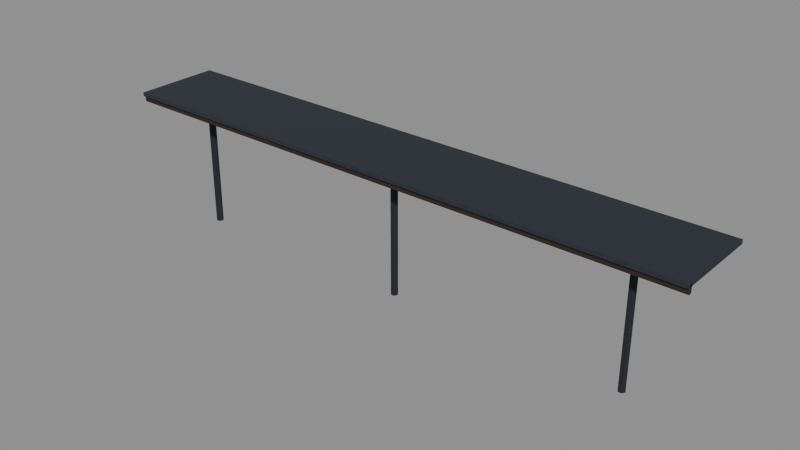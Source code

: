 # Source: marquesina.blend  (saved by Blender 5.3.31; exported with 4.5.12 LTS)
import bpy
from mathutils import Matrix  # noqa: F401  (used for matrix-valued properties, if any)

bpy.ops.wm.read_factory_settings(use_empty=True)
scene = bpy.context.scene
scene.name = 'Scene'

# ---- collections
col_exportar = bpy.data.collections.new('Exportar'); scene.collection.children.link(col_exportar)
col_referencia = bpy.data.collections.new('Referencia'); scene.collection.children.link(col_referencia)
col_referencia.hide_render = True

# ---- materials (node trees are filled in below, after node groups)
mat_vs_opaco = bpy.data.materials.new('vs_opaco')

# ---- material node trees
mat_vs_opaco.use_nodes = True; mat_vs_opaco.node_tree.nodes.clear()
_N = mat_vs_opaco.node_tree.nodes; _L = mat_vs_opaco.node_tree.links
n0 = _N.new('ShaderNodeBsdfPrincipled'); n0.name = 'Principled BSDF'; n0.location = (-200, 100)
n0.inputs[2].default_value = 0.82
n0.inputs[10].default_value = 0.005
n1 = _N.new('ShaderNodeOutputMaterial'); n1.name = 'Material Output'; n1.location = (200, 100)
n2 = _N.new('ShaderNodeVertexColor'); n2.name = 'Color Attribute'; n2.location = (-500, 100)
n2.layer_name = 'Color'
_L.new(n0.outputs[0], n1.inputs[0])
_L.new(n2.outputs[0], n0.inputs[0])
n1.is_active_output = True

# ---- meshes
me_marquesina = bpy.data.meshes.new('Marquesina')
me_marquesina.from_pydata([(-5.91, 0.0, 3.3), (-5.955, -0.07794, 3.3), (-5.955, -0.07794, 0.0), (-5.91, 0.0, 0.0), (-6.045, -0.07794, 3.3), (-6.045, -0.07794, 0.0), (-6.09, 0.0, 3.3), (-6.09, 0.0, 0.0), (-6.045, 0.07794, 3.3), (-6.045, 0.07794, 0.0), (-5.955, 0.07794, 3.3), (-5.955, 0.07794, 0.0), (0.09, 0.0, 3.3), (0.045, -0.07794, 3.3), (0.045, -0.07794, 0.0), (0.09, 0.0, 0.0), (-0.045, -0.07794, 3.3), (-0.045, -0.07794, 0.0), (-0.09, 0.0, 3.3), (-0.09, 0.0, 0.0), (-0.045, 0.07794, 3.3), (-0.045, 0.07794, 0.0), (0.045, 0.07794, 3.3), (0.045, 0.07794, 0.0), (6.09, 0.0, 3.3), (6.045, -0.07794, 3.3), (6.045, -0.07794, 0.0), (6.09, 0.0, 0.0), (5.955, -0.07794, 3.3), (5.955, -0.07794, 0.0), (5.91, 0.0, 3.3), (5.91, 0.0, 0.0), (5.955, 0.07794, 3.3), (5.955, 0.07794, 0.0), (6.045, 0.07794, 3.3), (6.045, 0.07794, 0.0), (7.5, 1.3, 3.35), (-7.5, 1.3, 3.35), (-7.5, 1.3, 3.45), (7.5, 1.3, 3.45), (-7.5, -0.9, 3.35), (7.5, -0.9, 3.35), (7.5, -0.9, 3.45), (-7.5, -0.9, 3.45), (7.5, -0.76, 3.2), (-7.5, -0.76, 3.2), (-7.5, -0.76, 3.4), (7.5, -0.76, 3.4), (-7.5, -0.84, 3.2), (7.5, -0.84, 3.2), (7.5, -0.84, 3.4), (-7.5, -0.84, 3.4)], [], [(0, 1, 2, 3), (1, 4, 5, 2), (4, 6, 7, 5), (6, 8, 9, 7), (8, 10, 11, 9), (10, 0, 3, 11), (10, 8, 6, 4, 1, 0), (3, 2, 5, 7, 9, 11), (12, 13, 14, 15), (13, 16, 17, 14), (16, 18, 19, 17), (18, 20, 21, 19), (20, 22, 23, 21), (22, 12, 15, 23), (22, 20, 18, 16, 13, 12), (15, 14, 17, 19, 21, 23), (24, 25, 26, 27), (25, 28, 29, 26), (28, 30, 31, 29), (30, 32, 33, 31), (32, 34, 35, 33), (34, 24, 27, 35), (34, 32, 30, 28, 25, 24), (27, 26, 29, 31, 33, 35), (36, 37, 38, 39), (40, 41, 42, 43), (41, 36, 39, 42), (37, 40, 43, 38), (43, 42, 39, 38), (37, 36, 41, 40), (44, 45, 46, 47), (48, 49, 50, 51), (49, 44, 47, 50), (45, 48, 51, 46), (51, 50, 47, 46), (45, 44, 49, 48)])
_ca = me_marquesina.color_attributes.new('Color', 'FLOAT_COLOR', 'CORNER')
_ca.data.foreach_set('color', [0.01229, 0.01444, 0.02029, 1.0, 0.01229, 0.01444, 0.02029, 1.0, 0.01229, 0.01444, 0.02029, 1.0, 0.01229, 0.01444, 0.02029, 1.0, 0.01229, 0.01444, 0.02029, 1.0, 0.01229, 0.01444, 0.02029, 1.0, 0.01229, 0.01444, 0.02029, 1.0, 0.01229, 0.01444, 0.02029, 1.0, 0.01229, 0.01444, 0.02029, 1.0, 0.01229, 0.01444, 0.02029, 1.0, 0.01229, 0.01444, 0.02029, 1.0, 0.01229, 0.01444, 0.02029, 1.0, 0.01229, 0.01444, 0.02029, 1.0, 0.01229, 0.01444, 0.02029, 1.0, 0.01229, 0.01444, 0.02029, 1.0, 0.01229, 0.01444, 0.02029, 1.0, 0.01229, 0.01444, 0.02029, 1.0, 0.01229, 0.01444, 0.02029, 1.0, 0.01229, 0.01444, 0.02029, 1.0, 0.01229, 0.01444, 0.02029, 1.0, 0.01229, 0.01444, 0.02029, 1.0, 0.01229, 0.01444, 0.02029, 1.0, 0.01229, 0.01444, 0.02029, 1.0, 0.01229, 0.01444, 0.02029, 1.0, 0.01229, 0.01444, 0.02029, 1.0, 0.01229, 0.01444, 0.02029, 1.0, 0.01229, 0.01444, 0.02029, 1.0, 0.01229, 0.01444, 0.02029, 1.0, 0.01229, 0.01444, 0.02029, 1.0, 0.01229, 0.01444, 0.02029, 1.0, 0.01229, 0.01444, 0.02029, 1.0, 0.01229, 0.01444, 0.02029, 1.0, 0.01229, 0.01444, 0.02029, 1.0, 0.01229, 0.01444, 0.02029, 1.0, 0.01229, 0.01444, 0.02029, 1.0, 0.01229, 0.01444, 0.02029, 1.0, 0.01229, 0.01444, 0.02029, 1.0, 0.01229, 0.01444, 0.02029, 1.0, 0.01229, 0.01444, 0.02029, 1.0, 0.01229, 0.01444, 0.02029, 1.0, 0.01229, 0.01444, 0.02029, 1.0, 0.01229, 0.01444, 0.02029, 1.0, 0.01229, 0.01444, 0.02029, 1.0, 0.01229, 0.01444, 0.02029, 1.0, 0.01229, 0.01444, 0.02029, 1.0, 0.01229, 0.01444, 0.02029, 1.0, 0.01229, 0.01444, 0.02029, 1.0, 0.01229, 0.01444, 0.02029, 1.0, 0.01229, 0.01444, 0.02029, 1.0, 0.01229, 0.01444, 0.02029, 1.0, 0.01229, 0.01444, 0.02029, 1.0, 0.01229, 0.01444, 0.02029, 1.0, 0.01229, 0.01444, 0.02029, 1.0, 0.01229, 0.01444, 0.02029, 1.0, 0.01229, 0.01444, 0.02029, 1.0, 0.01229, 0.01444, 0.02029, 1.0, 0.01229, 0.01444, 0.02029, 1.0, 0.01229, 0.01444, 0.02029, 1.0, 0.01229, 0.01444, 0.02029, 1.0, 0.01229, 0.01444, 0.02029, 1.0, 0.01229, 0.01444, 0.02029, 1.0, 0.01229, 0.01444, 0.02029, 1.0, 0.01229, 0.01444, 0.02029, 1.0, 0.01229, 0.01444, 0.02029, 1.0, 0.01229, 0.01444, 0.02029, 1.0, 0.01229, 0.01444, 0.02029, 1.0, 0.01229, 0.01444, 0.02029, 1.0, 0.01229, 0.01444, 0.02029, 1.0, 0.01229, 0.01444, 0.02029, 1.0, 0.01229, 0.01444, 0.02029, 1.0, 0.01229, 0.01444, 0.02029, 1.0, 0.01229, 0.01444, 0.02029, 1.0, 0.01229, 0.01444, 0.02029, 1.0, 0.01229, 0.01444, 0.02029, 1.0, 0.01229, 0.01444, 0.02029, 1.0, 0.01229, 0.01444, 0.02029, 1.0, 0.01229, 0.01444, 0.02029, 1.0, 0.01229, 0.01444, 0.02029, 1.0, 0.01229, 0.01444, 0.02029, 1.0, 0.01229, 0.01444, 0.02029, 1.0, 0.01229, 0.01444, 0.02029, 1.0, 0.01229, 0.01444, 0.02029, 1.0, 0.01229, 0.01444, 0.02029, 1.0, 0.01229, 0.01444, 0.02029, 1.0, 0.01229, 0.01444, 0.02029, 1.0, 0.01229, 0.01444, 0.02029, 1.0, 0.01229, 0.01444, 0.02029, 1.0, 0.01229, 0.01444, 0.02029, 1.0, 0.01229, 0.01444, 0.02029, 1.0, 0.01229, 0.01444, 0.02029, 1.0, 0.01229, 0.01444, 0.02029, 1.0, 0.01229, 0.01444, 0.02029, 1.0, 0.01229, 0.01444, 0.02029, 1.0, 0.01229, 0.01444, 0.02029, 1.0, 0.01229, 0.01444, 0.02029, 1.0, 0.01229, 0.01444, 0.02029, 1.0, 0.01229, 0.01444, 0.02029, 1.0, 0.01229, 0.01444, 0.02029, 1.0, 0.01229, 0.01444, 0.02029, 1.0, 0.01229, 0.01444, 0.02029, 1.0, 0.01229, 0.01444, 0.02029, 1.0, 0.01229, 0.01444, 0.02029, 1.0, 0.01229, 0.01444, 0.02029, 1.0, 0.01229, 0.01444, 0.02029, 1.0, 0.01229, 0.01444, 0.02029, 1.0, 0.01229, 0.01444, 0.02029, 1.0, 0.01229, 0.01444, 0.02029, 1.0, 0.01229, 0.01444, 0.02029, 1.0, 0.01938, 0.02416, 0.03689, 1.0, 0.01938, 0.02416, 0.03689, 1.0, 0.01938, 0.02416, 0.03689, 1.0, 0.01938, 0.02416, 0.03689, 1.0, 0.01938, 0.02416, 0.03689, 1.0, 0.01938, 0.02416, 0.03689, 1.0, 0.01938, 0.02416, 0.03689, 1.0, 0.01938, 0.02416, 0.03689, 1.0, 0.01938, 0.02416, 0.03689, 1.0, 0.01938, 0.02416, 0.03689, 1.0, 0.01938, 0.02416, 0.03689, 1.0, 0.01938, 0.02416, 0.03689, 1.0, 0.01938, 0.02416, 0.03689, 1.0, 0.01938, 0.02416, 0.03689, 1.0, 0.01938, 0.02416, 0.03689, 1.0, 0.01938, 0.02416, 0.03689, 1.0, 0.01938, 0.02416, 0.03689, 1.0, 0.01938, 0.02416, 0.03689, 1.0, 0.01938, 0.02416, 0.03689, 1.0, 0.01938, 0.02416, 0.03689, 1.0, 0.01938, 0.02416, 0.03689, 1.0, 0.01938, 0.02416, 0.03689, 1.0, 0.01938, 0.02416, 0.03689, 1.0, 0.01938, 0.02416, 0.03689, 1.0, 0.02732, 0.01444, 0.009721, 1.0, 0.02732, 0.01444, 0.009721, 1.0, 0.02732, 0.01444, 0.009721, 1.0, 0.02732, 0.01444, 0.009721, 1.0, 0.02732, 0.01444, 0.009721, 1.0, 0.02732, 0.01444, 0.009721, 1.0, 0.02732, 0.01444, 0.009721, 1.0, 0.02732, 0.01444, 0.009721, 1.0, 0.02732, 0.01444, 0.009721, 1.0, 0.02732, 0.01444, 0.009721, 1.0, 0.02732, 0.01444, 0.009721, 1.0, 0.02732, 0.01444, 0.009721, 1.0, 0.02732, 0.01444, 0.009721, 1.0, 0.02732, 0.01444, 0.009721, 1.0, 0.02732, 0.01444, 0.009721, 1.0, 0.02732, 0.01444, 0.009721, 1.0, 0.02732, 0.01444, 0.009721, 1.0, 0.02732, 0.01444, 0.009721, 1.0, 0.02732, 0.01444, 0.009721, 1.0, 0.02732, 0.01444, 0.009721, 1.0, 0.02732, 0.01444, 0.009721, 1.0, 0.02732, 0.01444, 0.009721, 1.0, 0.02732, 0.01444, 0.009721, 1.0, 0.02732, 0.01444, 0.009721, 1.0])
me_marquesina.materials.append(mat_vs_opaco)
me_marquesina.update()
me_marquesina_original = bpy.data.meshes.new('Marquesina_Original')
me_marquesina_original.from_pydata([(-5.91, 0.0, 3.3), (-5.955, -0.07794, 3.3), (-5.955, -0.07794, 0.0), (-5.91, 0.0, 0.0), (-5.955, -0.07794, 3.3), (-6.045, -0.07794, 3.3), (-6.045, -0.07794, 0.0), (-5.955, -0.07794, 0.0), (-6.045, -0.07794, 3.3), (-6.09, 0.0, 3.3), (-6.09, 0.0, 0.0), (-6.045, -0.07794, 0.0), (-6.09, 0.0, 3.3), (-6.045, 0.07794, 3.3), (-6.045, 0.07794, 0.0), (-6.09, 0.0, 0.0), (-6.045, 0.07794, 3.3), (-5.955, 0.07794, 3.3), (-5.955, 0.07794, 0.0), (-6.045, 0.07794, 0.0), (-5.955, 0.07794, 3.3), (-5.91, 0.0, 3.3), (-5.91, 0.0, 0.0), (-5.955, 0.07794, 0.0), (-5.955, 0.07794, 3.3), (-6.045, 0.07794, 3.3), (-6.09, 0.0, 3.3), (-6.045, -0.07794, 3.3), (-5.955, -0.07794, 3.3), (-5.91, 0.0, 3.3), (-5.91, 0.0, 0.0), (-5.955, -0.07794, 0.0), (-6.045, -0.07794, 0.0), (-6.09, 0.0, 0.0), (-6.045, 0.07794, 0.0), (-5.955, 0.07794, 0.0), (0.09, 0.0, 3.3), (0.045, -0.07794, 3.3), (0.045, -0.07794, 0.0), (0.09, 0.0, 0.0), (0.045, -0.07794, 3.3), (-0.045, -0.07794, 3.3), (-0.045, -0.07794, 0.0), (0.045, -0.07794, 0.0), (-0.045, -0.07794, 3.3), (-0.09, 0.0, 3.3), (-0.09, 0.0, 0.0), (-0.045, -0.07794, 0.0), (-0.09, 0.0, 3.3), (-0.045, 0.07794, 3.3), (-0.045, 0.07794, 0.0), (-0.09, 0.0, 0.0), (-0.045, 0.07794, 3.3), (0.045, 0.07794, 3.3), (0.045, 0.07794, 0.0), (-0.045, 0.07794, 0.0), (0.045, 0.07794, 3.3), (0.09, 0.0, 3.3), (0.09, 0.0, 0.0), (0.045, 0.07794, 0.0), (0.045, 0.07794, 3.3), (-0.045, 0.07794, 3.3), (-0.09, 0.0, 3.3), (-0.045, -0.07794, 3.3), (0.045, -0.07794, 3.3), (0.09, 0.0, 3.3), (0.09, 0.0, 0.0), (0.045, -0.07794, 0.0), (-0.045, -0.07794, 0.0), (-0.09, 0.0, 0.0), (-0.045, 0.07794, 0.0), (0.045, 0.07794, 0.0), (6.09, 0.0, 3.3), (6.045, -0.07794, 3.3), (6.045, -0.07794, 0.0), (6.09, 0.0, 0.0), (6.045, -0.07794, 3.3), (5.955, -0.07794, 3.3), (5.955, -0.07794, 0.0), (6.045, -0.07794, 0.0), (5.955, -0.07794, 3.3), (5.91, 0.0, 3.3), (5.91, 0.0, 0.0), (5.955, -0.07794, 0.0), (5.91, 0.0, 3.3), (5.955, 0.07794, 3.3), (5.955, 0.07794, 0.0), (5.91, 0.0, 0.0), (5.955, 0.07794, 3.3), (6.045, 0.07794, 3.3), (6.045, 0.07794, 0.0), (5.955, 0.07794, 0.0), (6.045, 0.07794, 3.3), (6.09, 0.0, 3.3), (6.09, 0.0, 0.0), (6.045, 0.07794, 0.0), (6.045, 0.07794, 3.3), (5.955, 0.07794, 3.3), (5.91, 0.0, 3.3), (5.955, -0.07794, 3.3), (6.045, -0.07794, 3.3), (6.09, 0.0, 3.3), (6.09, 0.0, 0.0), (6.045, -0.07794, 0.0), (5.955, -0.07794, 0.0), (5.91, 0.0, 0.0), (5.955, 0.07794, 0.0), (6.045, 0.07794, 0.0), (7.5, 1.3, 3.35), (-7.5, 1.3, 3.35), (-7.5, 1.3, 3.45), (7.5, 1.3, 3.45), (-7.5, -0.9, 3.35), (7.5, -0.9, 3.35), (7.5, -0.9, 3.45), (-7.5, -0.9, 3.45), (7.5, -0.9, 3.35), (7.5, 1.3, 3.35), (7.5, 1.3, 3.45), (7.5, -0.9, 3.45), (-7.5, 1.3, 3.35), (-7.5, -0.9, 3.35), (-7.5, -0.9, 3.45), (-7.5, 1.3, 3.45), (-7.5, -0.9, 3.45), (7.5, -0.9, 3.45), (7.5, 1.3, 3.45), (-7.5, 1.3, 3.45), (-7.5, 1.3, 3.35), (7.5, 1.3, 3.35), (7.5, -0.9, 3.35), (-7.5, -0.9, 3.35), (7.5, -0.76, 3.2), (-7.5, -0.76, 3.2), (-7.5, -0.76, 3.4), (7.5, -0.76, 3.4), (-7.5, -0.84, 3.2), (7.5, -0.84, 3.2), (7.5, -0.84, 3.4), (-7.5, -0.84, 3.4), (7.5, -0.84, 3.2), (7.5, -0.76, 3.2), (7.5, -0.76, 3.4), (7.5, -0.84, 3.4), (-7.5, -0.76, 3.2), (-7.5, -0.84, 3.2), (-7.5, -0.84, 3.4), (-7.5, -0.76, 3.4), (-7.5, -0.84, 3.4), (7.5, -0.84, 3.4), (7.5, -0.76, 3.4), (-7.5, -0.76, 3.4), (-7.5, -0.76, 3.2), (7.5, -0.76, 3.2), (7.5, -0.84, 3.2), (-7.5, -0.84, 3.2)], [], [(0, 1, 2, 3), (4, 5, 6, 7), (8, 9, 10, 11), (12, 13, 14, 15), (16, 17, 18, 19), (20, 21, 22, 23), (24, 25, 26, 27, 28, 29), (30, 31, 32, 33, 34, 35), (36, 37, 38, 39), (40, 41, 42, 43), (44, 45, 46, 47), (48, 49, 50, 51), (52, 53, 54, 55), (56, 57, 58, 59), (60, 61, 62, 63, 64, 65), (66, 67, 68, 69, 70, 71), (72, 73, 74, 75), (76, 77, 78, 79), (80, 81, 82, 83), (84, 85, 86, 87), (88, 89, 90, 91), (92, 93, 94, 95), (96, 97, 98, 99, 100, 101), (102, 103, 104, 105, 106, 107), (108, 109, 110, 111), (112, 113, 114, 115), (116, 117, 118, 119), (120, 121, 122, 123), (124, 125, 126, 127), (128, 129, 130, 131), (132, 133, 134, 135), (136, 137, 138, 139), (140, 141, 142, 143), (144, 145, 146, 147), (148, 149, 150, 151), (152, 153, 154, 155)])
_ca = me_marquesina_original.color_attributes.new('Color', 'FLOAT_COLOR', 'CORNER')
_ca.data.foreach_set('color', [0.01229, 0.01444, 0.02029, 1.0, 0.01229, 0.01444, 0.02029, 1.0, 0.01229, 0.01444, 0.02029, 1.0, 0.01229, 0.01444, 0.02029, 1.0, 0.01229, 0.01444, 0.02029, 1.0, 0.01229, 0.01444, 0.02029, 1.0, 0.01229, 0.01444, 0.02029, 1.0, 0.01229, 0.01444, 0.02029, 1.0, 0.01229, 0.01444, 0.02029, 1.0, 0.01229, 0.01444, 0.02029, 1.0, 0.01229, 0.01444, 0.02029, 1.0, 0.01229, 0.01444, 0.02029, 1.0, 0.01229, 0.01444, 0.02029, 1.0, 0.01229, 0.01444, 0.02029, 1.0, 0.01229, 0.01444, 0.02029, 1.0, 0.01229, 0.01444, 0.02029, 1.0, 0.01229, 0.01444, 0.02029, 1.0, 0.01229, 0.01444, 0.02029, 1.0, 0.01229, 0.01444, 0.02029, 1.0, 0.01229, 0.01444, 0.02029, 1.0, 0.01229, 0.01444, 0.02029, 1.0, 0.01229, 0.01444, 0.02029, 1.0, 0.01229, 0.01444, 0.02029, 1.0, 0.01229, 0.01444, 0.02029, 1.0, 0.01229, 0.01444, 0.02029, 1.0, 0.01229, 0.01444, 0.02029, 1.0, 0.01229, 0.01444, 0.02029, 1.0, 0.01229, 0.01444, 0.02029, 1.0, 0.01229, 0.01444, 0.02029, 1.0, 0.01229, 0.01444, 0.02029, 1.0, 0.01229, 0.01444, 0.02029, 1.0, 0.01229, 0.01444, 0.02029, 1.0, 0.01229, 0.01444, 0.02029, 1.0, 0.01229, 0.01444, 0.02029, 1.0, 0.01229, 0.01444, 0.02029, 1.0, 0.01229, 0.01444, 0.02029, 1.0, 0.01229, 0.01444, 0.02029, 1.0, 0.01229, 0.01444, 0.02029, 1.0, 0.01229, 0.01444, 0.02029, 1.0, 0.01229, 0.01444, 0.02029, 1.0, 0.01229, 0.01444, 0.02029, 1.0, 0.01229, 0.01444, 0.02029, 1.0, 0.01229, 0.01444, 0.02029, 1.0, 0.01229, 0.01444, 0.02029, 1.0, 0.01229, 0.01444, 0.02029, 1.0, 0.01229, 0.01444, 0.02029, 1.0, 0.01229, 0.01444, 0.02029, 1.0, 0.01229, 0.01444, 0.02029, 1.0, 0.01229, 0.01444, 0.02029, 1.0, 0.01229, 0.01444, 0.02029, 1.0, 0.01229, 0.01444, 0.02029, 1.0, 0.01229, 0.01444, 0.02029, 1.0, 0.01229, 0.01444, 0.02029, 1.0, 0.01229, 0.01444, 0.02029, 1.0, 0.01229, 0.01444, 0.02029, 1.0, 0.01229, 0.01444, 0.02029, 1.0, 0.01229, 0.01444, 0.02029, 1.0, 0.01229, 0.01444, 0.02029, 1.0, 0.01229, 0.01444, 0.02029, 1.0, 0.01229, 0.01444, 0.02029, 1.0, 0.01229, 0.01444, 0.02029, 1.0, 0.01229, 0.01444, 0.02029, 1.0, 0.01229, 0.01444, 0.02029, 1.0, 0.01229, 0.01444, 0.02029, 1.0, 0.01229, 0.01444, 0.02029, 1.0, 0.01229, 0.01444, 0.02029, 1.0, 0.01229, 0.01444, 0.02029, 1.0, 0.01229, 0.01444, 0.02029, 1.0, 0.01229, 0.01444, 0.02029, 1.0, 0.01229, 0.01444, 0.02029, 1.0, 0.01229, 0.01444, 0.02029, 1.0, 0.01229, 0.01444, 0.02029, 1.0, 0.01229, 0.01444, 0.02029, 1.0, 0.01229, 0.01444, 0.02029, 1.0, 0.01229, 0.01444, 0.02029, 1.0, 0.01229, 0.01444, 0.02029, 1.0, 0.01229, 0.01444, 0.02029, 1.0, 0.01229, 0.01444, 0.02029, 1.0, 0.01229, 0.01444, 0.02029, 1.0, 0.01229, 0.01444, 0.02029, 1.0, 0.01229, 0.01444, 0.02029, 1.0, 0.01229, 0.01444, 0.02029, 1.0, 0.01229, 0.01444, 0.02029, 1.0, 0.01229, 0.01444, 0.02029, 1.0, 0.01229, 0.01444, 0.02029, 1.0, 0.01229, 0.01444, 0.02029, 1.0, 0.01229, 0.01444, 0.02029, 1.0, 0.01229, 0.01444, 0.02029, 1.0, 0.01229, 0.01444, 0.02029, 1.0, 0.01229, 0.01444, 0.02029, 1.0, 0.01229, 0.01444, 0.02029, 1.0, 0.01229, 0.01444, 0.02029, 1.0, 0.01229, 0.01444, 0.02029, 1.0, 0.01229, 0.01444, 0.02029, 1.0, 0.01229, 0.01444, 0.02029, 1.0, 0.01229, 0.01444, 0.02029, 1.0, 0.01229, 0.01444, 0.02029, 1.0, 0.01229, 0.01444, 0.02029, 1.0, 0.01229, 0.01444, 0.02029, 1.0, 0.01229, 0.01444, 0.02029, 1.0, 0.01229, 0.01444, 0.02029, 1.0, 0.01229, 0.01444, 0.02029, 1.0, 0.01229, 0.01444, 0.02029, 1.0, 0.01229, 0.01444, 0.02029, 1.0, 0.01229, 0.01444, 0.02029, 1.0, 0.01229, 0.01444, 0.02029, 1.0, 0.01229, 0.01444, 0.02029, 1.0, 0.01229, 0.01444, 0.02029, 1.0, 0.01938, 0.02416, 0.03689, 1.0, 0.01938, 0.02416, 0.03689, 1.0, 0.01938, 0.02416, 0.03689, 1.0, 0.01938, 0.02416, 0.03689, 1.0, 0.01938, 0.02416, 0.03689, 1.0, 0.01938, 0.02416, 0.03689, 1.0, 0.01938, 0.02416, 0.03689, 1.0, 0.01938, 0.02416, 0.03689, 1.0, 0.01938, 0.02416, 0.03689, 1.0, 0.01938, 0.02416, 0.03689, 1.0, 0.01938, 0.02416, 0.03689, 1.0, 0.01938, 0.02416, 0.03689, 1.0, 0.01938, 0.02416, 0.03689, 1.0, 0.01938, 0.02416, 0.03689, 1.0, 0.01938, 0.02416, 0.03689, 1.0, 0.01938, 0.02416, 0.03689, 1.0, 0.01938, 0.02416, 0.03689, 1.0, 0.01938, 0.02416, 0.03689, 1.0, 0.01938, 0.02416, 0.03689, 1.0, 0.01938, 0.02416, 0.03689, 1.0, 0.01938, 0.02416, 0.03689, 1.0, 0.01938, 0.02416, 0.03689, 1.0, 0.01938, 0.02416, 0.03689, 1.0, 0.01938, 0.02416, 0.03689, 1.0, 0.02732, 0.01444, 0.009721, 1.0, 0.02732, 0.01444, 0.009721, 1.0, 0.02732, 0.01444, 0.009721, 1.0, 0.02732, 0.01444, 0.009721, 1.0, 0.02732, 0.01444, 0.009721, 1.0, 0.02732, 0.01444, 0.009721, 1.0, 0.02732, 0.01444, 0.009721, 1.0, 0.02732, 0.01444, 0.009721, 1.0, 0.02732, 0.01444, 0.009721, 1.0, 0.02732, 0.01444, 0.009721, 1.0, 0.02732, 0.01444, 0.009721, 1.0, 0.02732, 0.01444, 0.009721, 1.0, 0.02732, 0.01444, 0.009721, 1.0, 0.02732, 0.01444, 0.009721, 1.0, 0.02732, 0.01444, 0.009721, 1.0, 0.02732, 0.01444, 0.009721, 1.0, 0.02732, 0.01444, 0.009721, 1.0, 0.02732, 0.01444, 0.009721, 1.0, 0.02732, 0.01444, 0.009721, 1.0, 0.02732, 0.01444, 0.009721, 1.0, 0.02732, 0.01444, 0.009721, 1.0, 0.02732, 0.01444, 0.009721, 1.0, 0.02732, 0.01444, 0.009721, 1.0, 0.02732, 0.01444, 0.009721, 1.0])
me_marquesina_original.materials.append(mat_vs_opaco)
me_marquesina_original.update()
me_marquesina_colision_00 = bpy.data.meshes.new('Marquesina_Colision_00')
me_marquesina_colision_00.from_pydata([(-0.5, -0.5, -0.5), (-0.5, -0.5, 0.5), (-0.5, 0.5, -0.5), (-0.5, 0.5, 0.5), (0.5, -0.5, -0.5), (0.5, -0.5, 0.5), (0.5, 0.5, -0.5), (0.5, 0.5, 0.5)], [], [(0, 1, 3, 2), (2, 3, 7, 6), (6, 7, 5, 4), (4, 5, 1, 0), (2, 6, 4, 0), (7, 3, 1, 5)])
me_marquesina_colision_00.update()
me_marquesina_colision_01 = bpy.data.meshes.new('Marquesina_Colision_01')
me_marquesina_colision_01.from_pydata([(-0.5, -0.5, -0.5), (-0.5, -0.5, 0.5), (-0.5, 0.5, -0.5), (-0.5, 0.5, 0.5), (0.5, -0.5, -0.5), (0.5, -0.5, 0.5), (0.5, 0.5, -0.5), (0.5, 0.5, 0.5)], [], [(0, 1, 3, 2), (2, 3, 7, 6), (6, 7, 5, 4), (4, 5, 1, 0), (2, 6, 4, 0), (7, 3, 1, 5)])
me_marquesina_colision_01.update()
me_marquesina_colision_02 = bpy.data.meshes.new('Marquesina_Colision_02')
me_marquesina_colision_02.from_pydata([(-0.5, -0.5, -0.5), (-0.5, -0.5, 0.5), (-0.5, 0.5, -0.5), (-0.5, 0.5, 0.5), (0.5, -0.5, -0.5), (0.5, -0.5, 0.5), (0.5, 0.5, -0.5), (0.5, 0.5, 0.5)], [], [(0, 1, 3, 2), (2, 3, 7, 6), (6, 7, 5, 4), (4, 5, 1, 0), (2, 6, 4, 0), (7, 3, 1, 5)])
me_marquesina_colision_02.update()

# ---- objects
ob_marquesina = bpy.data.objects.new('Marquesina', me_marquesina)
ob_marquesina_original = bpy.data.objects.new('Marquesina_Original', me_marquesina_original)
ob_marquesina_colision_00 = bpy.data.objects.new('Marquesina_Colision_00', me_marquesina_colision_00)
ob_marquesina_colision_01 = bpy.data.objects.new('Marquesina_Colision_01', me_marquesina_colision_01)
ob_marquesina_colision_02 = bpy.data.objects.new('Marquesina_Colision_02', me_marquesina_colision_02)

# ---- transforms, parenting, visibility, modifiers, constraints
ob_marquesina.location = (0.0, 0.0, 0.0)
ob_marquesina_original.location = (0.0, 0.0, 0.0)
ob_marquesina_original.hide_render = True
ob_marquesina_original.display_type = 'WIRE'
ob_marquesina_colision_00.location = (-6.0, 0.0, 1.5)
ob_marquesina_colision_00.scale = (0.22, 0.22, 3.0)
ob_marquesina_colision_00.hide_render = True
ob_marquesina_colision_00.display_type = 'WIRE'
ob_marquesina_colision_01.location = (0.0, 0.0, 1.5)
ob_marquesina_colision_01.scale = (0.22, 0.22, 3.0)
ob_marquesina_colision_01.hide_render = True
ob_marquesina_colision_01.display_type = 'WIRE'
ob_marquesina_colision_02.location = (6.0, 0.0, 1.5)
ob_marquesina_colision_02.scale = (0.22, 0.22, 3.0)
ob_marquesina_colision_02.hide_render = True
ob_marquesina_colision_02.display_type = 'WIRE'

# ---- collection membership
col_exportar.objects.link(ob_marquesina)
col_referencia.objects.link(ob_marquesina_original)
col_referencia.objects.link(ob_marquesina_colision_00)
col_referencia.objects.link(ob_marquesina_colision_01)
col_referencia.objects.link(ob_marquesina_colision_02)

# ---- scene / render settings (as saved in the file)
scene.frame_start = 1; scene.frame_end = 250; scene.frame_set(1)
scene.render.engine = 'BLENDER_EEVEE_NEXT'
scene.render.bake_bias = 0.0
scene.render.bake_samples = 0
scene.render.compositor_device = 'GPU'
scene.eevee.use_volume_custom_range = False
scene.eevee.fast_gi_thickness_near = 0.1
scene.eevee.fast_gi_thickness_far = 0.0
scene.eevee.ray_tracing_options.screen_trace_thickness = 0.1
bpy.context.view_layer.update()

# ---- added for rendering (the .blend has no active camera and no usable light): camera, sun + grey world if the file has none
cam_auto = bpy.data.cameras.new('AutoCamera')
cam_auto.lens = 50.0
cam_auto.sensor_width = 36.0
cam_auto.clip_end = 1000.0
ob_auto_camera = bpy.data.objects.new('AutoCamera', cam_auto)
scene.collection.objects.link(ob_auto_camera)
ob_auto_camera.location = (14.3855, -17.0625, 13.2334)
ob_auto_camera.rotation_euler = (1.09748, -7.21219e-08, 0.694738)
scene.camera = ob_auto_camera
light_auto_sun = bpy.data.lights.new('AutoSun', 'SUN')
light_auto_sun.energy = 3.0
light_auto_sun.angle = 0.0523599
ob_auto_sun = bpy.data.objects.new('AutoSun', light_auto_sun)
scene.collection.objects.link(ob_auto_sun)
ob_auto_sun.rotation_euler = (0.872665, 0.174533, 0.523599)
if scene.world is None:
    world_auto = bpy.data.worlds.new('AutoWorld')
    world_auto.color = (0.3, 0.3, 0.3)
    scene.world = world_auto
bpy.context.view_layer.update()
